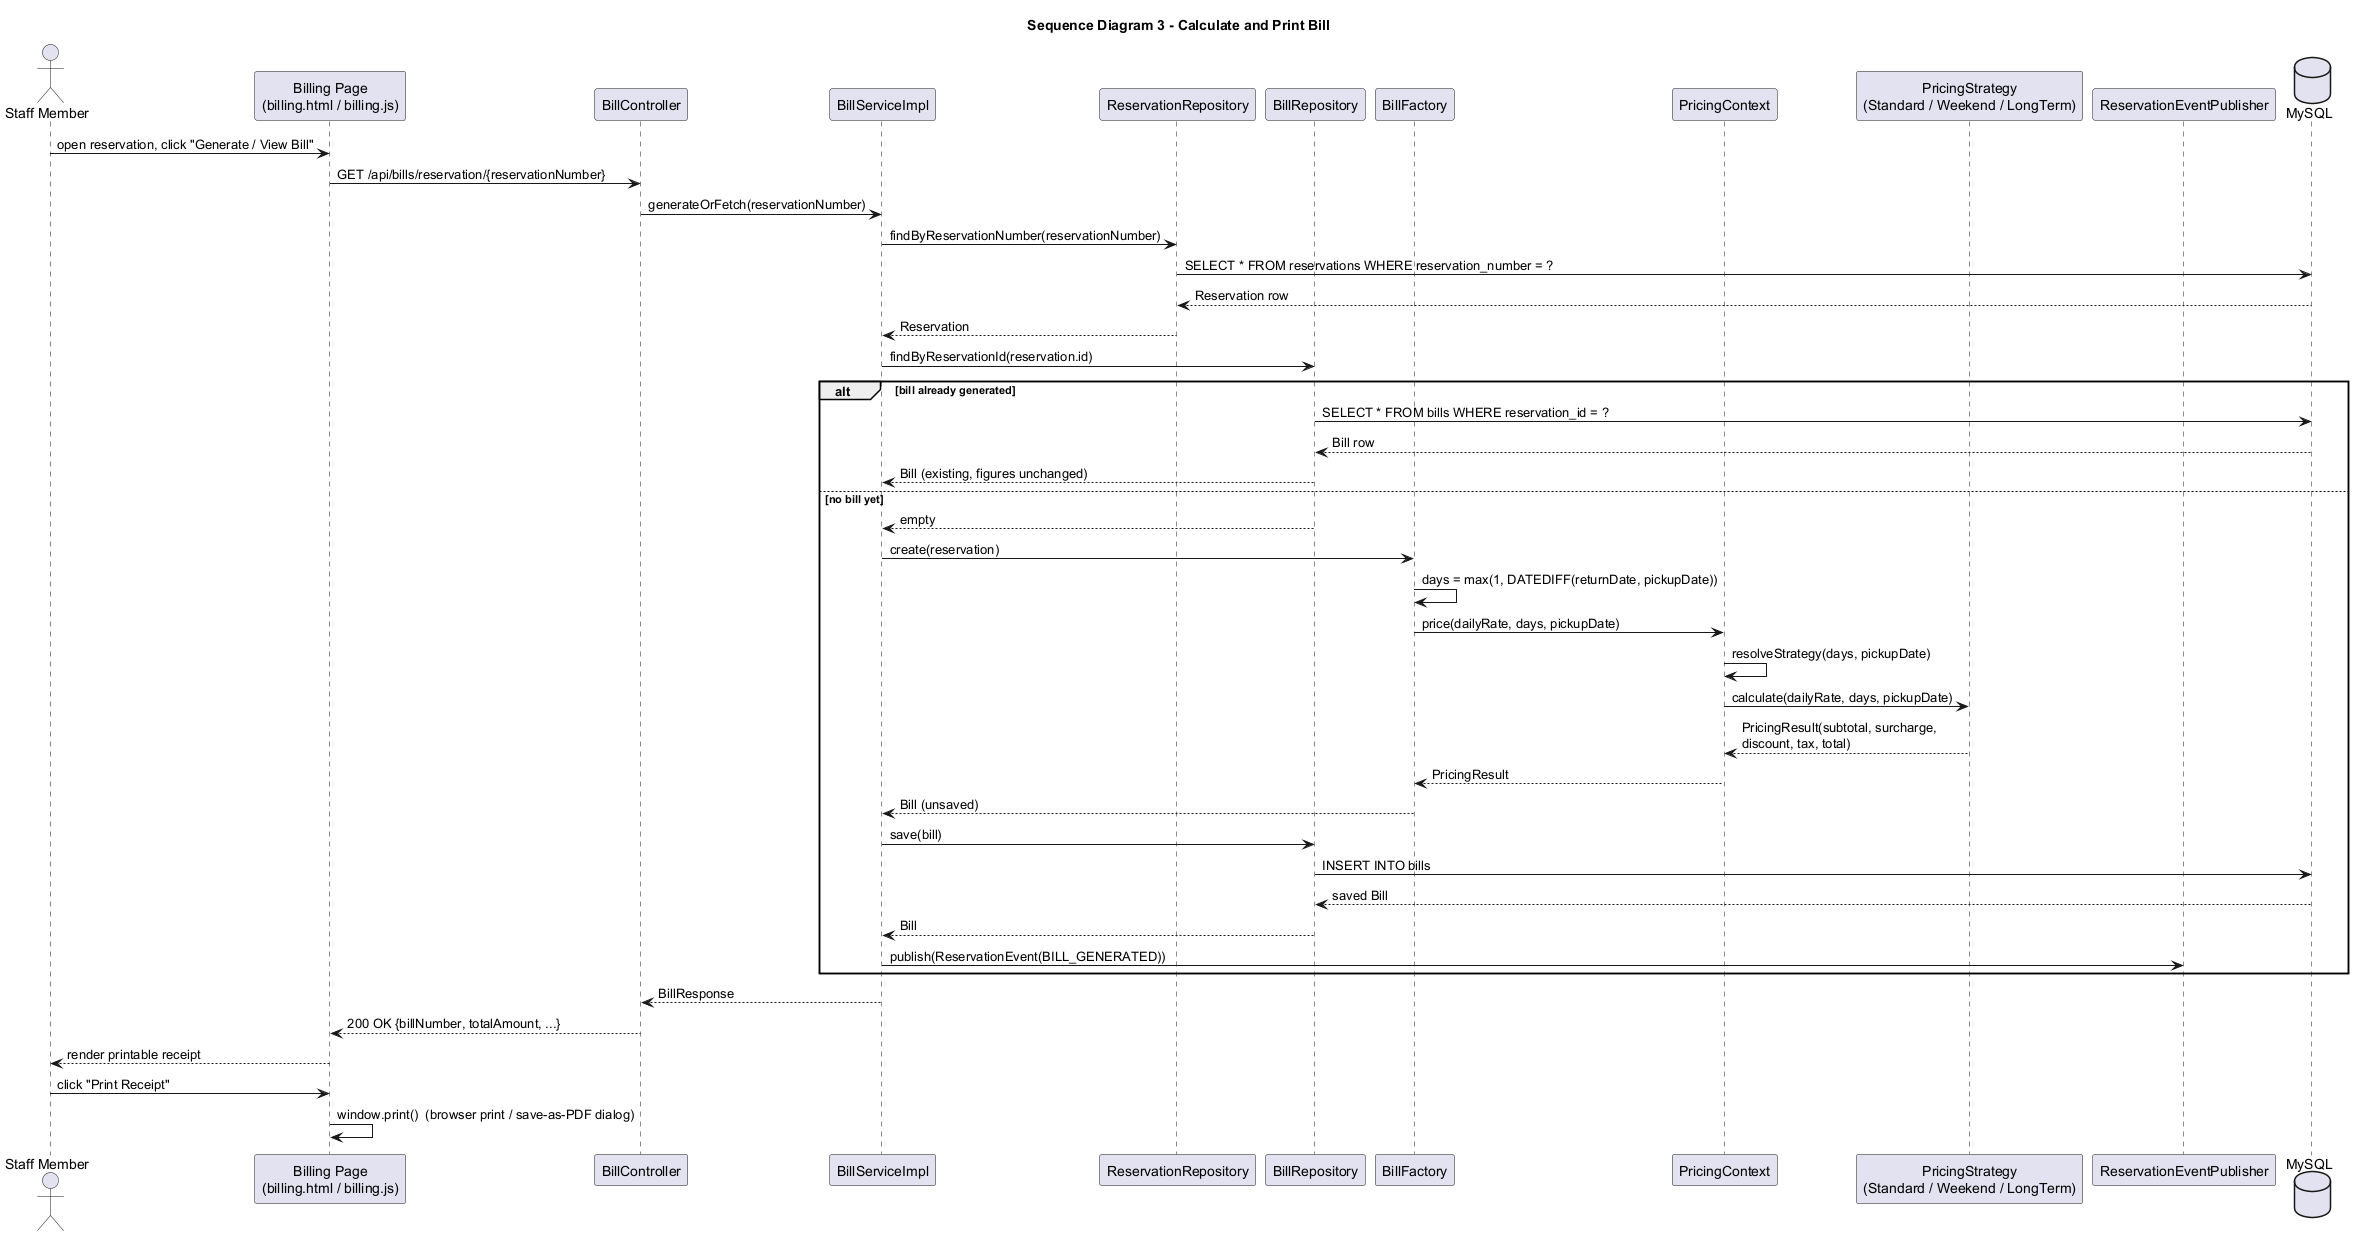

The diagram above was rendered by PlantUML. Its source (embedded in the PNG):
@startuml sequence-03-calculate-print-bill
title Sequence Diagram 3 - Calculate and Print Bill
skinparam backgroundColor white
actor "Staff Member" as Staff
participant "Billing Page\n(billing.html / billing.js)" as UI
participant "BillController" as Ctrl
participant "BillServiceImpl" as Svc
participant "ReservationRepository" as ResRepo
participant "BillRepository" as BillRepo
participant "BillFactory" as Factory
participant "PricingContext" as Context
participant "PricingStrategy\n(Standard / Weekend / LongTerm)" as Strategy
participant "ReservationEventPublisher" as Publisher
database "MySQL" as DB

Staff -> UI : open reservation, click "Generate / View Bill"
UI -> Ctrl : GET /api/bills/reservation/{reservationNumber}
Ctrl -> Svc : generateOrFetch(reservationNumber)

Svc -> ResRepo : findByReservationNumber(reservationNumber)
ResRepo -> DB : SELECT * FROM reservations WHERE reservation_number = ?
DB --> ResRepo : Reservation row
ResRepo --> Svc : Reservation

Svc -> BillRepo : findByReservationId(reservation.id)

alt bill already generated
    BillRepo -> DB : SELECT * FROM bills WHERE reservation_id = ?
    DB --> BillRepo : Bill row
    BillRepo --> Svc : Bill (existing, figures unchanged)
else no bill yet
    BillRepo --> Svc : empty
    Svc -> Factory : create(reservation)
    Factory -> Factory : days = max(1, DATEDIFF(returnDate, pickupDate))
    Factory -> Context : price(dailyRate, days, pickupDate)
    Context -> Context : resolveStrategy(days, pickupDate)
    Context -> Strategy : calculate(dailyRate, days, pickupDate)
    Strategy --> Context : PricingResult(subtotal, surcharge,\ndiscount, tax, total)
    Context --> Factory : PricingResult
    Factory --> Svc : Bill (unsaved)

    Svc -> BillRepo : save(bill)
    BillRepo -> DB : INSERT INTO bills
    DB --> BillRepo : saved Bill
    BillRepo --> Svc : Bill

    Svc -> Publisher : publish(ReservationEvent(BILL_GENERATED))
end

Svc --> Ctrl : BillResponse
Ctrl --> UI : 200 OK {billNumber, totalAmount, ...}
UI --> Staff : render printable receipt

Staff -> UI : click "Print Receipt"
UI -> UI : window.print()  (browser print / save-as-PDF dialog)

@enduml